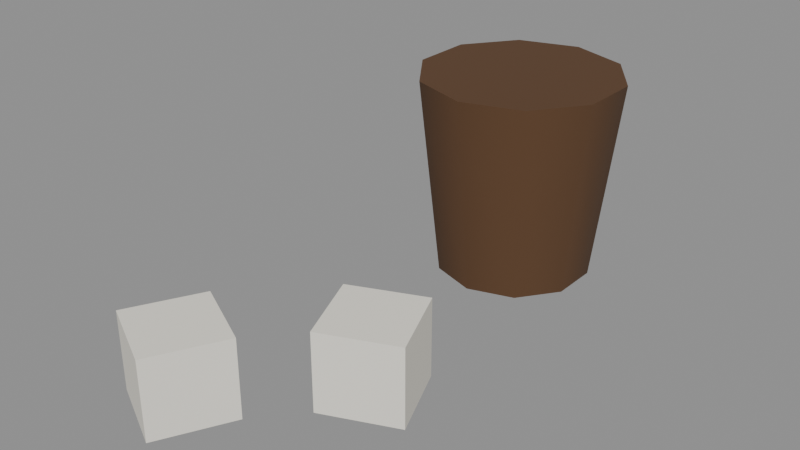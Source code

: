# Source: dice.blend  (saved by Blender 5.3.31; exported with 4.5.12 LTS)
import bpy
from mathutils import Matrix  # noqa: F401  (used for matrix-valued properties, if any)

bpy.ops.wm.read_factory_settings(use_empty=True)
scene = bpy.context.scene
scene.name = 'Scene'

# ---- materials (node trees are filled in below, after node groups)
mat_5a3e26 = bpy.data.materials.new('#5a3e26')
mat_5a3e26.use_backface_culling = True
mat_5a3e26.diffuse_color = (0.1022, 0.04817, 0.01938, 1.0)
mat_f0ece0 = bpy.data.materials.new('#f0ece0')
mat_f0ece0.use_backface_culling = True
mat_f0ece0.diffuse_color = (0.8714, 0.8388, 0.7454, 1.0)

# ---- material node trees
mat_5a3e26.use_nodes = True; mat_5a3e26.node_tree.nodes.clear()
_N = mat_5a3e26.node_tree.nodes; _L = mat_5a3e26.node_tree.links
n0 = _N.new('ShaderNodeBsdfPrincipled'); n0.name = 'Principled BSDF'; n0.location = (-200, 100)
n0.inputs[0].default_value = (0.1022, 0.04817, 0.01938, 1.0)
n0.inputs[2].default_value = 0.9
n0.inputs[10].default_value = 0.005
n1 = _N.new('ShaderNodeOutputMaterial'); n1.name = 'Material Output'; n1.location = (200, 100)
_L.new(n0.outputs[0], n1.inputs[0])
n1.is_active_output = True
mat_f0ece0.use_nodes = True; mat_f0ece0.node_tree.nodes.clear()
_N = mat_f0ece0.node_tree.nodes; _L = mat_f0ece0.node_tree.links
n0 = _N.new('ShaderNodeBsdfPrincipled'); n0.name = 'Principled BSDF'; n0.location = (-200, 100)
n0.inputs[0].default_value = (0.8714, 0.8388, 0.7454, 1.0)
n0.inputs[2].default_value = 0.9
n0.inputs[10].default_value = 0.005
n1 = _N.new('ShaderNodeOutputMaterial'); n1.name = 'Material Output'; n1.location = (200, 100)
_L.new(n0.outputs[0], n1.inputs[0])
n1.is_active_output = True

# ---- meshes
me_5a3e26 = bpy.data.meshes.new('#5a3e26')
me_5a3e26.from_pydata([(0.0, 0.035, 0.0), (0.0, 0.045, 0.09), (0.02057, 0.02832, 0.0), (0.02645, 0.03641, 0.09), (0.03329, 0.01082, 0.0), (0.0428, 0.01391, 0.09), (0.03329, -0.01082, 0.0), (0.0428, -0.01391, 0.09), (0.02057, -0.02832, 0.0), (0.02645, -0.03641, 0.09), (0.0, -0.035, 0.0), (0.0, -0.045, 0.09), (-0.02057, -0.02832, 0.0), (-0.02645, -0.03641, 0.09), (-0.03329, -0.01082, 0.0), (-0.0428, -0.01391, 0.09), (-0.03329, 0.01082, 0.0), (-0.0428, 0.01391, 0.09), (-0.02057, 0.02832, 0.0), (-0.02645, 0.03641, 0.09)], [], [(0, 1, 3, 2), (2, 3, 5, 4), (4, 5, 7, 6), (6, 7, 9, 8), (8, 9, 11, 10), (10, 11, 13, 12), (12, 13, 15, 14), (14, 15, 17, 16), (3, 1, 19, 17, 15, 13, 11, 9, 7, 5), (16, 17, 19, 18), (18, 19, 1, 0), (0, 2, 4, 6, 8, 10, 12, 14, 16, 18)])
me_5a3e26.polygons.foreach_set('use_smooth', [1, 1, 1, 1, 1, 1, 1, 1, 0, 1, 1, 0])
_k = set([(0, 2), (0, 18), (1, 3), (1, 19), (2, 4), (3, 5), (4, 6), (5, 7), (6, 8), (7, 9), (8, 10), (9, 11), (10, 12), (11, 13), (12, 14), (13, 15), (14, 16), (15, 17), (16, 18), (17, 19)])
me_5a3e26.attributes.new('sharp_edge', 'BOOLEAN', 'EDGE').data.foreach_set('value', [ (min(e.vertices), max(e.vertices)) in _k for e in me_5a3e26.edges])
me_5a3e26.materials.append(mat_5a3e26)
me_5a3e26.update()
me_f0ece0 = bpy.data.meshes.new('#f0ece0')
me_f0ece0.from_pydata([(-0.002933, -0.1107, 0.0), (0.0107, -0.1429, 0.0), (-0.002933, -0.1107, 0.035), (0.0107, -0.1429, 0.035), (0.0293, -0.09707, 0.0), (0.04293, -0.1293, 0.0), (0.0293, -0.09707, 0.035), (0.04293, -0.1293, 0.035), (-0.05353, -0.1777, 0.0), (-0.02234, -0.1935, 0.0), (-0.05353, -0.1777, 0.035), (-0.02234, -0.1935, 0.035), (-0.03766, -0.1465, 0.0), (-0.006466, -0.1623, 0.0), (-0.03766, -0.1465, 0.035), (-0.006466, -0.1623, 0.035)], [], [(0, 1, 3, 2), (2, 3, 7, 6), (6, 7, 5, 4), (4, 5, 1, 0), (2, 6, 4, 0), (7, 3, 1, 5), (8, 9, 11, 10), (10, 11, 15, 14), (14, 15, 13, 12), (12, 13, 9, 8), (10, 14, 12, 8), (15, 11, 9, 13)])
me_f0ece0.materials.append(mat_f0ece0)
me_f0ece0.update()

# ---- objects
ob_5a3e26 = bpy.data.objects.new('#5a3e26', me_5a3e26)
ob_f0ece0 = bpy.data.objects.new('#f0ece0', me_f0ece0)

# ---- transforms, parenting, visibility, modifiers, constraints
ob_5a3e26.location = (0.0, 0.0, 0.0)
ob_f0ece0.location = (0.0, 0.0, 0.0)

# ---- collection membership
scene.collection.objects.link(ob_5a3e26)
scene.collection.objects.link(ob_f0ece0)

# ---- scene / render settings (as saved in the file)
scene.frame_start = 1; scene.frame_end = 250; scene.frame_set(1)
scene.render.engine = 'BLENDER_EEVEE_NEXT'
scene.render.bake_bias = 0.0
scene.render.bake_samples = 0
scene.render.compositor_device = 'GPU'
scene.eevee.use_volume_custom_range = False
scene.eevee.fast_gi_thickness_near = 0.1
scene.eevee.fast_gi_thickness_far = 0.0
scene.eevee.ray_tracing_options.screen_trace_thickness = 0.1
bpy.context.view_layer.update()

# ---- added for rendering (the .blend has no active camera and no usable light): camera, sun + grey world if the file has none
cam_auto = bpy.data.cameras.new('AutoCamera')
cam_auto.lens = 50.0
cam_auto.sensor_width = 36.0
cam_auto.clip_end = 1000.0
ob_auto_camera = bpy.data.objects.new('AutoCamera', cam_auto)
scene.collection.objects.link(ob_auto_camera)
ob_auto_camera.location = (0.246905, -0.376914, 0.246764)
ob_auto_camera.rotation_euler = (1.09748, -7.21219e-08, 0.694738)
scene.camera = ob_auto_camera
light_auto_sun = bpy.data.lights.new('AutoSun', 'SUN')
light_auto_sun.energy = 3.0
light_auto_sun.angle = 0.0523599
ob_auto_sun = bpy.data.objects.new('AutoSun', light_auto_sun)
scene.collection.objects.link(ob_auto_sun)
ob_auto_sun.rotation_euler = (0.872665, 0.174533, 0.523599)
if scene.world is None:
    world_auto = bpy.data.worlds.new('AutoWorld')
    world_auto.color = (0.3, 0.3, 0.3)
    scene.world = world_auto
bpy.context.view_layer.update()
